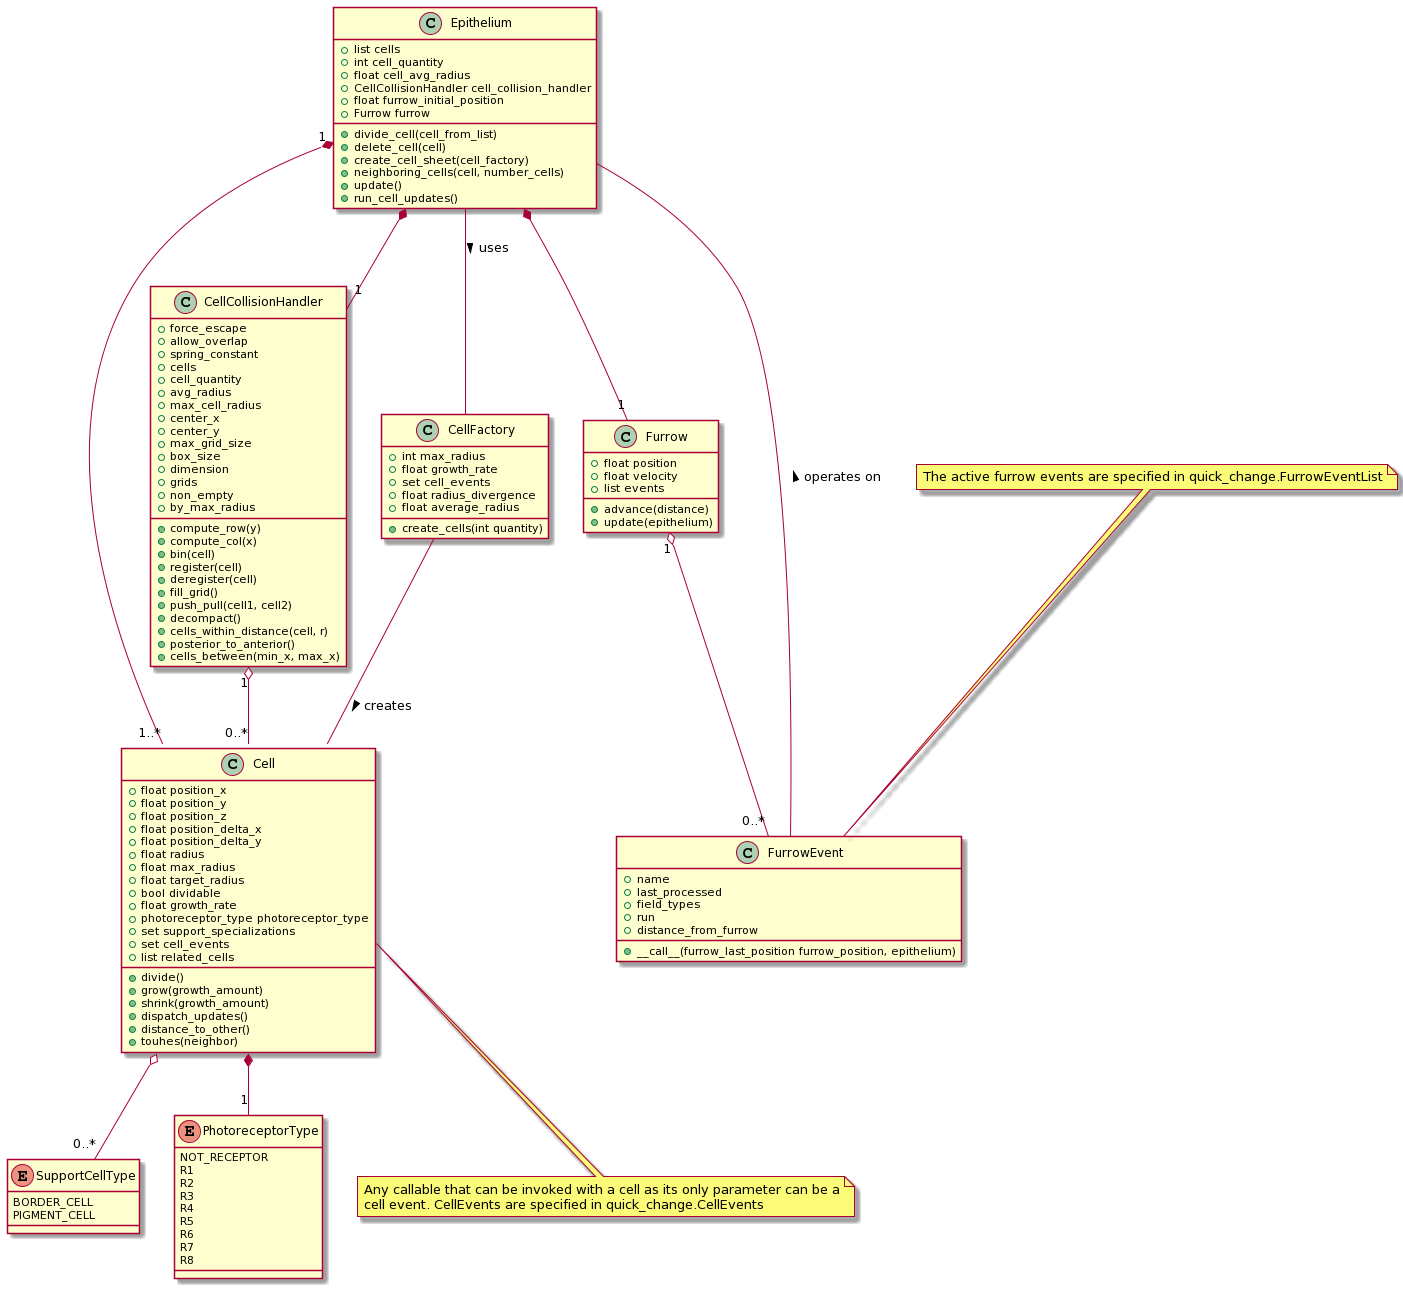

The diagram above was rendered by PlantUML. Its source (embedded in the PNG):
@startuml
class Cell{
  +float position_x
  +float position_y
  +float position_z
  +float position_delta_x
  +float position_delta_y
  +float radius
  +float max_radius
  +float target_radius
  +bool dividable
  +float growth_rate
  +photoreceptor_type photoreceptor_type
  +set support_specializations
  +set cell_events
  +list related_cells
  +divide()
  +grow(growth_amount)
  +shrink(growth_amount)
  +dispatch_updates()
  +distance_to_other()
  +touhes(neighbor)
}

enum SupportCellType {
  BORDER_CELL
  PIGMENT_CELL
}

enum PhotoreceptorType{
  NOT_RECEPTOR
  R1
  R2
  R3
  R4
  R5
  R6
  R7
  R8
}


Class CellCollisionHandler {
  +force_escape
  +allow_overlap
  +spring_constant
  +cells
  +cell_quantity
  +avg_radius
  +max_cell_radius
  +center_x
  +center_y
  +max_grid_size
  +box_size
  +dimension
  +grids
  +non_empty
  +by_max_radius
  +compute_row(y)
  +compute_col(x)
  +bin(cell)
  +register(cell)
  +deregister(cell)
  +fill_grid()
  +push_pull(cell1, cell2)
  +decompact()
  +cells_within_distance(cell, r)
  +posterior_to_anterior()
  +cells_between(min_x, max_x)
}

class CellFactory{
  +int max_radius
  +float growth_rate
  +set cell_events
  +float radius_divergence
  +float average_radius
  +create_cells(int quantity)
}

class Epithelium {
  +list cells
  +int cell_quantity
  +float cell_avg_radius
  +CellCollisionHandler cell_collision_handler
  +float furrow_initial_position
  +Furrow furrow
  +divide_cell(cell_from_list)
  +delete_cell(cell)
  +create_cell_sheet(cell_factory)
  +neighboring_cells(cell, number_cells)
  +update()
  +run_cell_updates()
}

class Furrow {
  +float position
  +float velocity
  +list events
  +advance(distance)
  +update(epithelium)
}

class FurrowEvent {
  +name
  +last_processed
  +field_types
  +run
  +distance_from_furrow
  +__call__(furrow_last_position furrow_position, epithelium)
}

Cell *-- "1" PhotoreceptorType
Cell o-- "0..*" SupportCellType
CellCollisionHandler "1" o-- "0..*" Cell
CellFactory -- Cell : creates >
Epithelium -- CellFactory : uses >
Epithelium "1" *-- "1..*" Cell
Epithelium *-- "1" CellCollisionHandler
Epithelium *-- "1" Furrow
Furrow "1" o-- "0..*" FurrowEvent
FurrowEvent -- Epithelium : operates on >

note "The active furrow events are specified in quick_change.FurrowEventList" as FurrowEventListNote
FurrowEventListNote -- FurrowEvent

note as CellEventNote
  Any callable that can be invoked with a cell as its only parameter can be a
  cell event. CellEvents are specified in quick_change.CellEvents
end note

Cell::cell_events -- CellEventNote
@enduml